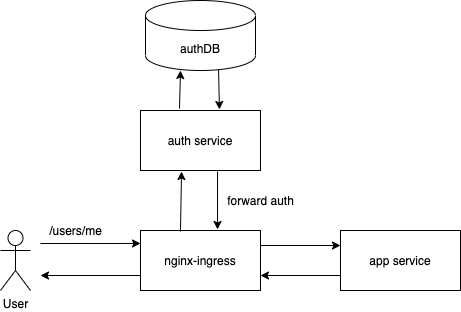

The diagram above was exported from draw.io. Its source (the exported page's mxGraphModel, read from the mxfile embedded in the PNG):
<mxGraphModel dx="1264" dy="701" grid="1" gridSize="10" guides="1" tooltips="1" connect="1" arrows="1" fold="1" page="1" pageScale="1" pageWidth="827" pageHeight="1169" math="0" shadow="0">
  <root>
    <mxCell id="0" />
    <mxCell id="1" parent="0" />
    <mxCell id="9d4EgnMT_Q8gbs3RmLT_-1" value="User" style="shape=umlActor;verticalLabelPosition=bottom;verticalAlign=top;html=1;outlineConnect=0;" vertex="1" parent="1">
      <mxGeometry x="60" y="240" width="30" height="60" as="geometry" />
    </mxCell>
    <mxCell id="9d4EgnMT_Q8gbs3RmLT_-2" value="nginx-ingress" style="rounded=0;whiteSpace=wrap;html=1;" vertex="1" parent="1">
      <mxGeometry x="200" y="240" width="120" height="60" as="geometry" />
    </mxCell>
    <mxCell id="9d4EgnMT_Q8gbs3RmLT_-3" value="app service" style="rounded=0;whiteSpace=wrap;html=1;" vertex="1" parent="1">
      <mxGeometry x="400" y="240" width="120" height="60" as="geometry" />
    </mxCell>
    <mxCell id="9d4EgnMT_Q8gbs3RmLT_-4" value="auth service" style="rounded=0;whiteSpace=wrap;html=1;" vertex="1" parent="1">
      <mxGeometry x="200" y="120" width="120" height="60" as="geometry" />
    </mxCell>
    <mxCell id="9d4EgnMT_Q8gbs3RmLT_-5" value="authDB" style="shape=cylinder3;whiteSpace=wrap;html=1;boundedLbl=1;backgroundOutline=1;size=15;" vertex="1" parent="1">
      <mxGeometry x="205" y="10" width="110" height="70" as="geometry" />
    </mxCell>
    <mxCell id="9d4EgnMT_Q8gbs3RmLT_-8" value="" style="endArrow=classic;html=1;entryX=0;entryY=0.383;entryDx=0;entryDy=0;entryPerimeter=0;" edge="1" parent="1">
      <mxGeometry width="50" height="50" relative="1" as="geometry">
        <mxPoint x="100" y="253" as="sourcePoint" />
        <mxPoint x="200" y="252.98000000000002" as="targetPoint" />
      </mxGeometry>
    </mxCell>
    <mxCell id="9d4EgnMT_Q8gbs3RmLT_-9" value="" style="endArrow=classic;html=1;exitX=0;exitY=0.75;exitDx=0;exitDy=0;" edge="1" parent="1" source="9d4EgnMT_Q8gbs3RmLT_-2">
      <mxGeometry width="50" height="50" relative="1" as="geometry">
        <mxPoint x="390" y="350" as="sourcePoint" />
        <mxPoint x="100" y="285" as="targetPoint" />
      </mxGeometry>
    </mxCell>
    <mxCell id="9d4EgnMT_Q8gbs3RmLT_-10" value="" style="endArrow=classic;html=1;exitX=0.333;exitY=0.017;exitDx=0;exitDy=0;exitPerimeter=0;entryX=0.342;entryY=1.017;entryDx=0;entryDy=0;entryPerimeter=0;" edge="1" parent="1" source="9d4EgnMT_Q8gbs3RmLT_-2" target="9d4EgnMT_Q8gbs3RmLT_-4">
      <mxGeometry width="50" height="50" relative="1" as="geometry">
        <mxPoint x="390" y="350" as="sourcePoint" />
        <mxPoint x="440" y="300" as="targetPoint" />
      </mxGeometry>
    </mxCell>
    <mxCell id="9d4EgnMT_Q8gbs3RmLT_-11" value="" style="endArrow=classic;html=1;exitX=0.642;exitY=1.017;exitDx=0;exitDy=0;exitPerimeter=0;entryX=0.642;entryY=-0.017;entryDx=0;entryDy=0;entryPerimeter=0;" edge="1" parent="1" source="9d4EgnMT_Q8gbs3RmLT_-4" target="9d4EgnMT_Q8gbs3RmLT_-2">
      <mxGeometry width="50" height="50" relative="1" as="geometry">
        <mxPoint x="390" y="350" as="sourcePoint" />
        <mxPoint x="440" y="300" as="targetPoint" />
      </mxGeometry>
    </mxCell>
    <mxCell id="9d4EgnMT_Q8gbs3RmLT_-13" value="" style="endArrow=classic;html=1;exitX=0.325;exitY=-0.033;exitDx=0;exitDy=0;exitPerimeter=0;entryX=0.318;entryY=1;entryDx=0;entryDy=0;entryPerimeter=0;" edge="1" parent="1" source="9d4EgnMT_Q8gbs3RmLT_-4" target="9d4EgnMT_Q8gbs3RmLT_-5">
      <mxGeometry width="50" height="50" relative="1" as="geometry">
        <mxPoint x="240" y="110" as="sourcePoint" />
        <mxPoint x="440" y="300" as="targetPoint" />
      </mxGeometry>
    </mxCell>
    <mxCell id="9d4EgnMT_Q8gbs3RmLT_-14" value="" style="endArrow=classic;html=1;exitX=0.664;exitY=0.986;exitDx=0;exitDy=0;exitPerimeter=0;entryX=0.658;entryY=-0.017;entryDx=0;entryDy=0;entryPerimeter=0;" edge="1" parent="1" source="9d4EgnMT_Q8gbs3RmLT_-5" target="9d4EgnMT_Q8gbs3RmLT_-4">
      <mxGeometry width="50" height="50" relative="1" as="geometry">
        <mxPoint x="390" y="350" as="sourcePoint" />
        <mxPoint x="440" y="300" as="targetPoint" />
      </mxGeometry>
    </mxCell>
    <mxCell id="9d4EgnMT_Q8gbs3RmLT_-15" value="" style="endArrow=classic;html=1;exitX=1;exitY=0.25;exitDx=0;exitDy=0;entryX=0;entryY=0.25;entryDx=0;entryDy=0;" edge="1" parent="1" source="9d4EgnMT_Q8gbs3RmLT_-2" target="9d4EgnMT_Q8gbs3RmLT_-3">
      <mxGeometry width="50" height="50" relative="1" as="geometry">
        <mxPoint x="390" y="350" as="sourcePoint" />
        <mxPoint x="440" y="300" as="targetPoint" />
      </mxGeometry>
    </mxCell>
    <mxCell id="9d4EgnMT_Q8gbs3RmLT_-16" value="" style="endArrow=classic;html=1;exitX=0;exitY=0.75;exitDx=0;exitDy=0;" edge="1" parent="1" source="9d4EgnMT_Q8gbs3RmLT_-3">
      <mxGeometry width="50" height="50" relative="1" as="geometry">
        <mxPoint x="390" y="350" as="sourcePoint" />
        <mxPoint x="320" y="285" as="targetPoint" />
      </mxGeometry>
    </mxCell>
    <mxCell id="9d4EgnMT_Q8gbs3RmLT_-17" value="forward auth" style="text;html=1;align=center;verticalAlign=middle;resizable=0;points=[];autosize=1;strokeColor=none;" vertex="1" parent="1">
      <mxGeometry x="280" y="200" width="80" height="20" as="geometry" />
    </mxCell>
    <mxCell id="9d4EgnMT_Q8gbs3RmLT_-18" value="/users/me" style="text;html=1;align=center;verticalAlign=middle;resizable=0;points=[];autosize=1;strokeColor=none;" vertex="1" parent="1">
      <mxGeometry x="100" y="230" width="70" height="20" as="geometry" />
    </mxCell>
  </root>
</mxGraphModel>